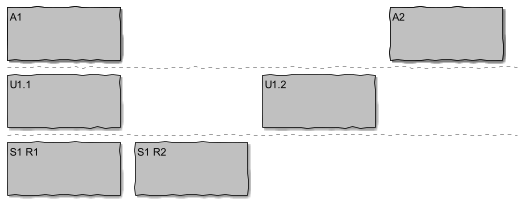

The diagram above was rendered by PlantUML. Its source (embedded in the PNG):
@startboard
skinparam handwritten true
scale .75
A1
+U1.1
++S1 R1
++S1 R2
+U1.2
A2
@endboard